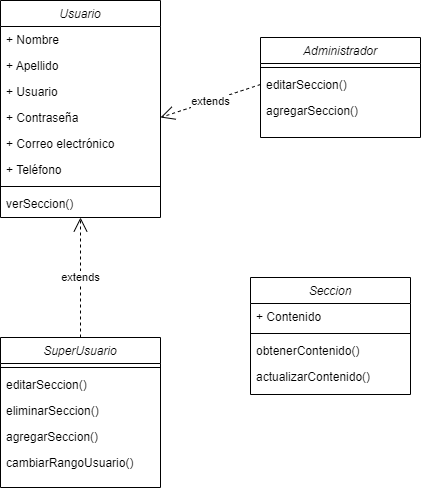

The diagram above was exported from draw.io. Its source (the exported page's mxGraphModel, read from the mxfile embedded in the PNG):
<mxGraphModel dx="1233" dy="658" grid="1" gridSize="10" guides="1" tooltips="1" connect="1" arrows="1" fold="1" page="1" pageScale="1" pageWidth="827" pageHeight="1169" math="0" shadow="0">
  <root>
    <mxCell id="WIyWlLk6GJQsqaUBKTNV-0" />
    <mxCell id="WIyWlLk6GJQsqaUBKTNV-1" parent="WIyWlLk6GJQsqaUBKTNV-0" />
    <mxCell id="zkfFHV4jXpPFQw0GAbJ--0" value="Usuario" style="swimlane;fontStyle=2;align=center;verticalAlign=top;childLayout=stackLayout;horizontal=1;startSize=26;horizontalStack=0;resizeParent=1;resizeLast=0;collapsible=1;marginBottom=0;rounded=0;shadow=0;strokeWidth=1;" parent="WIyWlLk6GJQsqaUBKTNV-1" vertex="1">
      <mxGeometry x="80" y="53" width="160" height="217" as="geometry">
        <mxRectangle x="230" y="140" width="160" height="26" as="alternateBounds" />
      </mxGeometry>
    </mxCell>
    <mxCell id="zkfFHV4jXpPFQw0GAbJ--1" value="+ Nombre" style="text;align=left;verticalAlign=top;spacingLeft=4;spacingRight=4;overflow=hidden;rotatable=0;points=[[0,0.5],[1,0.5]];portConstraint=eastwest;" parent="zkfFHV4jXpPFQw0GAbJ--0" vertex="1">
      <mxGeometry y="26" width="160" height="26" as="geometry" />
    </mxCell>
    <mxCell id="zkfFHV4jXpPFQw0GAbJ--2" value="+ Apellido" style="text;align=left;verticalAlign=top;spacingLeft=4;spacingRight=4;overflow=hidden;rotatable=0;points=[[0,0.5],[1,0.5]];portConstraint=eastwest;rounded=0;shadow=0;html=0;" parent="zkfFHV4jXpPFQw0GAbJ--0" vertex="1">
      <mxGeometry y="52" width="160" height="26" as="geometry" />
    </mxCell>
    <mxCell id="faRzxzG768MBiDtpsXx1-1" value="+ Usuario" style="text;align=left;verticalAlign=top;spacingLeft=4;spacingRight=4;overflow=hidden;rotatable=0;points=[[0,0.5],[1,0.5]];portConstraint=eastwest;rounded=0;shadow=0;html=0;" vertex="1" parent="zkfFHV4jXpPFQw0GAbJ--0">
      <mxGeometry y="78" width="160" height="26" as="geometry" />
    </mxCell>
    <mxCell id="faRzxzG768MBiDtpsXx1-0" value="+ Contraseña" style="text;align=left;verticalAlign=top;spacingLeft=4;spacingRight=4;overflow=hidden;rotatable=0;points=[[0,0.5],[1,0.5]];portConstraint=eastwest;rounded=0;shadow=0;html=0;" vertex="1" parent="zkfFHV4jXpPFQw0GAbJ--0">
      <mxGeometry y="104" width="160" height="26" as="geometry" />
    </mxCell>
    <mxCell id="zkfFHV4jXpPFQw0GAbJ--3" value="+ Correo electrónico" style="text;align=left;verticalAlign=top;spacingLeft=4;spacingRight=4;overflow=hidden;rotatable=0;points=[[0,0.5],[1,0.5]];portConstraint=eastwest;rounded=0;shadow=0;html=0;" parent="zkfFHV4jXpPFQw0GAbJ--0" vertex="1">
      <mxGeometry y="130" width="160" height="26" as="geometry" />
    </mxCell>
    <mxCell id="faRzxzG768MBiDtpsXx1-2" value="+ Teléfono" style="text;align=left;verticalAlign=top;spacingLeft=4;spacingRight=4;overflow=hidden;rotatable=0;points=[[0,0.5],[1,0.5]];portConstraint=eastwest;rounded=0;shadow=0;html=0;" vertex="1" parent="zkfFHV4jXpPFQw0GAbJ--0">
      <mxGeometry y="156" width="160" height="26" as="geometry" />
    </mxCell>
    <mxCell id="zkfFHV4jXpPFQw0GAbJ--4" value="" style="line;html=1;strokeWidth=1;align=left;verticalAlign=middle;spacingTop=-1;spacingLeft=3;spacingRight=3;rotatable=0;labelPosition=right;points=[];portConstraint=eastwest;" parent="zkfFHV4jXpPFQw0GAbJ--0" vertex="1">
      <mxGeometry y="182" width="160" height="8" as="geometry" />
    </mxCell>
    <mxCell id="faRzxzG768MBiDtpsXx1-34" value="verSeccion()" style="text;align=left;verticalAlign=top;spacingLeft=4;spacingRight=4;overflow=hidden;rotatable=0;points=[[0,0.5],[1,0.5]];portConstraint=eastwest;" vertex="1" parent="zkfFHV4jXpPFQw0GAbJ--0">
      <mxGeometry y="190" width="160" height="26" as="geometry" />
    </mxCell>
    <mxCell id="faRzxzG768MBiDtpsXx1-5" value="Seccion" style="swimlane;fontStyle=2;align=center;verticalAlign=top;childLayout=stackLayout;horizontal=1;startSize=26;horizontalStack=0;resizeParent=1;resizeLast=0;collapsible=1;marginBottom=0;rounded=0;shadow=0;strokeWidth=1;" vertex="1" parent="WIyWlLk6GJQsqaUBKTNV-1">
      <mxGeometry x="330" y="330" width="160" height="117" as="geometry">
        <mxRectangle x="230" y="140" width="160" height="26" as="alternateBounds" />
      </mxGeometry>
    </mxCell>
    <mxCell id="faRzxzG768MBiDtpsXx1-6" value="+ Contenido" style="text;align=left;verticalAlign=top;spacingLeft=4;spacingRight=4;overflow=hidden;rotatable=0;points=[[0,0.5],[1,0.5]];portConstraint=eastwest;" vertex="1" parent="faRzxzG768MBiDtpsXx1-5">
      <mxGeometry y="26" width="160" height="26" as="geometry" />
    </mxCell>
    <mxCell id="faRzxzG768MBiDtpsXx1-12" value="" style="line;html=1;strokeWidth=1;align=left;verticalAlign=middle;spacingTop=-1;spacingLeft=3;spacingRight=3;rotatable=0;labelPosition=right;points=[];portConstraint=eastwest;" vertex="1" parent="faRzxzG768MBiDtpsXx1-5">
      <mxGeometry y="52" width="160" height="8" as="geometry" />
    </mxCell>
    <mxCell id="faRzxzG768MBiDtpsXx1-13" value="obtenerContenido()" style="text;align=left;verticalAlign=top;spacingLeft=4;spacingRight=4;overflow=hidden;rotatable=0;points=[[0,0.5],[1,0.5]];portConstraint=eastwest;" vertex="1" parent="faRzxzG768MBiDtpsXx1-5">
      <mxGeometry y="60" width="160" height="26" as="geometry" />
    </mxCell>
    <mxCell id="faRzxzG768MBiDtpsXx1-42" value="actualizarContenido()" style="text;align=left;verticalAlign=top;spacingLeft=4;spacingRight=4;overflow=hidden;rotatable=0;points=[[0,0.5],[1,0.5]];portConstraint=eastwest;" vertex="1" parent="faRzxzG768MBiDtpsXx1-5">
      <mxGeometry y="86" width="160" height="26" as="geometry" />
    </mxCell>
    <mxCell id="faRzxzG768MBiDtpsXx1-18" value="SuperUsuario" style="swimlane;fontStyle=2;align=center;verticalAlign=top;childLayout=stackLayout;horizontal=1;startSize=26;horizontalStack=0;resizeParent=1;resizeLast=0;collapsible=1;marginBottom=0;rounded=0;shadow=0;strokeWidth=1;" vertex="1" parent="WIyWlLk6GJQsqaUBKTNV-1">
      <mxGeometry x="80" y="390" width="160" height="150" as="geometry">
        <mxRectangle x="230" y="140" width="160" height="26" as="alternateBounds" />
      </mxGeometry>
    </mxCell>
    <mxCell id="faRzxzG768MBiDtpsXx1-25" value="" style="line;html=1;strokeWidth=1;align=left;verticalAlign=middle;spacingTop=-1;spacingLeft=3;spacingRight=3;rotatable=0;labelPosition=right;points=[];portConstraint=eastwest;" vertex="1" parent="faRzxzG768MBiDtpsXx1-18">
      <mxGeometry y="26" width="160" height="8" as="geometry" />
    </mxCell>
    <mxCell id="faRzxzG768MBiDtpsXx1-26" value="editarSeccion()" style="text;align=left;verticalAlign=top;spacingLeft=4;spacingRight=4;overflow=hidden;rotatable=0;points=[[0,0.5],[1,0.5]];portConstraint=eastwest;" vertex="1" parent="faRzxzG768MBiDtpsXx1-18">
      <mxGeometry y="34" width="160" height="26" as="geometry" />
    </mxCell>
    <mxCell id="faRzxzG768MBiDtpsXx1-27" value="eliminarSeccion()" style="text;align=left;verticalAlign=top;spacingLeft=4;spacingRight=4;overflow=hidden;rotatable=0;points=[[0,0.5],[1,0.5]];portConstraint=eastwest;" vertex="1" parent="faRzxzG768MBiDtpsXx1-18">
      <mxGeometry y="60" width="160" height="26" as="geometry" />
    </mxCell>
    <mxCell id="faRzxzG768MBiDtpsXx1-28" value="agregarSeccion()" style="text;align=left;verticalAlign=top;spacingLeft=4;spacingRight=4;overflow=hidden;rotatable=0;points=[[0,0.5],[1,0.5]];portConstraint=eastwest;" vertex="1" parent="faRzxzG768MBiDtpsXx1-18">
      <mxGeometry y="86" width="160" height="26" as="geometry" />
    </mxCell>
    <mxCell id="faRzxzG768MBiDtpsXx1-29" value="cambiarRangoUsuario()" style="text;align=left;verticalAlign=top;spacingLeft=4;spacingRight=4;overflow=hidden;rotatable=0;points=[[0,0.5],[1,0.5]];portConstraint=eastwest;" vertex="1" parent="faRzxzG768MBiDtpsXx1-18">
      <mxGeometry y="112" width="160" height="26" as="geometry" />
    </mxCell>
    <mxCell id="faRzxzG768MBiDtpsXx1-35" value="Administrador" style="swimlane;fontStyle=2;align=center;verticalAlign=top;childLayout=stackLayout;horizontal=1;startSize=26;horizontalStack=0;resizeParent=1;resizeLast=0;collapsible=1;marginBottom=0;rounded=0;shadow=0;strokeWidth=1;" vertex="1" parent="WIyWlLk6GJQsqaUBKTNV-1">
      <mxGeometry x="340" y="90" width="160" height="100" as="geometry">
        <mxRectangle x="230" y="140" width="160" height="26" as="alternateBounds" />
      </mxGeometry>
    </mxCell>
    <mxCell id="faRzxzG768MBiDtpsXx1-37" value="" style="line;html=1;strokeWidth=1;align=left;verticalAlign=middle;spacingTop=-1;spacingLeft=3;spacingRight=3;rotatable=0;labelPosition=right;points=[];portConstraint=eastwest;" vertex="1" parent="faRzxzG768MBiDtpsXx1-35">
      <mxGeometry y="26" width="160" height="8" as="geometry" />
    </mxCell>
    <mxCell id="faRzxzG768MBiDtpsXx1-38" value="editarSeccion()" style="text;align=left;verticalAlign=top;spacingLeft=4;spacingRight=4;overflow=hidden;rotatable=0;points=[[0,0.5],[1,0.5]];portConstraint=eastwest;" vertex="1" parent="faRzxzG768MBiDtpsXx1-35">
      <mxGeometry y="34" width="160" height="26" as="geometry" />
    </mxCell>
    <mxCell id="faRzxzG768MBiDtpsXx1-40" value="agregarSeccion()" style="text;align=left;verticalAlign=top;spacingLeft=4;spacingRight=4;overflow=hidden;rotatable=0;points=[[0,0.5],[1,0.5]];portConstraint=eastwest;" vertex="1" parent="faRzxzG768MBiDtpsXx1-35">
      <mxGeometry y="60" width="160" height="26" as="geometry" />
    </mxCell>
    <mxCell id="faRzxzG768MBiDtpsXx1-45" value="extends" style="endArrow=open;endSize=12;dashed=1;html=1;rounded=0;entryX=0.5;entryY=1;entryDx=0;entryDy=0;exitX=0.5;exitY=0;exitDx=0;exitDy=0;" edge="1" parent="WIyWlLk6GJQsqaUBKTNV-1" source="faRzxzG768MBiDtpsXx1-18" target="zkfFHV4jXpPFQw0GAbJ--0">
      <mxGeometry width="160" relative="1" as="geometry">
        <mxPoint x="600" y="460" as="sourcePoint" />
        <mxPoint x="760" y="460" as="targetPoint" />
      </mxGeometry>
    </mxCell>
    <mxCell id="faRzxzG768MBiDtpsXx1-46" value="extends" style="endArrow=open;endSize=12;dashed=1;html=1;rounded=0;entryX=1;entryY=0.5;entryDx=0;entryDy=0;exitX=0;exitY=0.5;exitDx=0;exitDy=0;" edge="1" parent="WIyWlLk6GJQsqaUBKTNV-1" source="faRzxzG768MBiDtpsXx1-38" target="faRzxzG768MBiDtpsXx1-0">
      <mxGeometry width="160" relative="1" as="geometry">
        <mxPoint x="620" y="380" as="sourcePoint" />
        <mxPoint x="780" y="380" as="targetPoint" />
      </mxGeometry>
    </mxCell>
  </root>
</mxGraphModel>